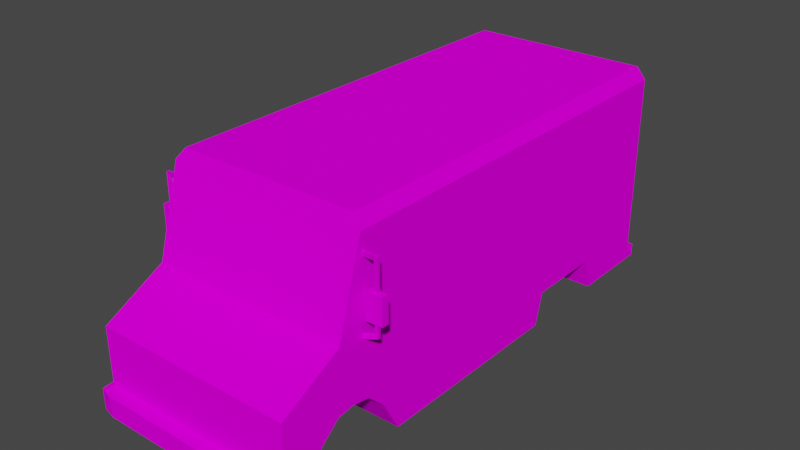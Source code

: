 # Source: Car8.blend  (saved by Blender 4.5.91; exported with 4.5.12 LTS)
import bpy
from mathutils import Matrix  # noqa: F401  (used for matrix-valued properties, if any)

bpy.ops.wm.read_factory_settings(use_empty=True)
scene = bpy.context.scene
scene.name = 'Scene'

# ---- images (referenced by path relative to the original .blend; pixels are not part of the script)
import os
ASSET_DIR = os.environ.get("B2B_ASSET_DIR", "")  # directory of the original .blend (textures are referenced by path, not embedded)
HERE = os.path.dirname(os.path.abspath(__file__))  # packed textures are extracted next to this script under _unpacked/

def load_image(name, relpath, width, height, colorspace="sRGB"):
    """Load a texture the original file referenced (path relative to the .blend, or extracted next to this script)."""
    p = next((c for c in (os.path.join(HERE, relpath), os.path.join(ASSET_DIR, relpath)) if relpath and os.path.exists(c)), "")
    if p:
        img = bpy.data.images.load(p, check_existing=True)
        img.name = name
    else:  # same state as the original file: an image datablock whose file is absent (Cycles renders it pink)
        img = bpy.data.images.new(name, width, height)
        img.source = "FILE"
        img.filepath = "//" + (relpath or name)
    img.colorspace_settings.name = colorspace
    return img
img_car8_png = load_image('Car8.png', 'Car8.png', 1024, 1024, 'sRGB')

# ---- materials (node trees are filled in below, after node groups)
mat_car8_mat = bpy.data.materials.new('car8_mat')
mat_car8_mat.use_transparent_shadow = False
mat_car8_mat.diffuse_color = (0.588, 0.588, 0.588, 1.0)
mat_car8_mat.roughness = 0.8946
mat_car8_mat.specular_intensity = 0.0

# ---- material node trees
mat_car8_mat.use_nodes = True; mat_car8_mat.node_tree.nodes.clear()
_N = mat_car8_mat.node_tree.nodes; _L = mat_car8_mat.node_tree.links
n0 = _N.new('ShaderNodeBsdfPrincipled'); n0.name = 'Principled BSDF'; n0.location = (10, 300)
n0.distribution = 'GGX'
n0.subsurface_method = 'BURLEY'
n0.inputs[2].default_value = 0.8946
n0.inputs[13].default_value = 0.0
n0.inputs[27].default_value = (0.0, 0.0, 0.0, 1.0)
n0.inputs[28].default_value = 1.0
n1 = _N.new('ShaderNodeOutputMaterial'); n1.name = 'Material Output'; n1.location = (300, 300)
n2 = _N.new('ShaderNodeTexImage'); n2.name = 'Image Texture'; n2.location = (-300, 600)
n2.image = img_car8_png
n2.interpolation = 'Closest'
_L.new(n0.outputs[0], n1.inputs[0])
_L.new(n2.outputs[0], n0.inputs[0])
n1.is_active_output = True

# ---- world
world_world = bpy.data.worlds.new('World'); scene.world = world_world
world_world.use_nodes = True; world_world.node_tree.nodes.clear()
_N = world_world.node_tree.nodes; _L = world_world.node_tree.links
n0 = _N.new('ShaderNodeOutputWorld'); n0.name = 'World Output'; n0.location = (300, 300)
n1 = _N.new('ShaderNodeBackground'); n1.name = 'Background'; n1.location = (10, 300)
n1.inputs[0].default_value = (0.05088, 0.05088, 0.05088, 1.0)
_L.new(n1.outputs[0], n0.inputs[0])
n0.is_active_output = True
world_world.color = (0.05088, 0.05088, 0.05088)
world_world.use_sun_shadow = False
world_world.sun_shadow_jitter_overblur = 0.0

# ---- meshes
me_car8 = bpy.data.meshes.new('Car8')
me_car8.from_pydata([(-1.31, 3.048, -3.571), (-1.31, 1.927, 2.15), (-1.31, 3.048, 1.825), (-1.187, 3.196, 1.779), (0.0, 1.927, 2.15), (0.0, 3.196, 1.779), (-1.31, 0.4825, -3.571), (0.0, 3.196, -3.571), (0.0, 1.5, 2.961), (-1.31, 0.8969, -2.463), (-1.31, 1.5, 2.961), (-1.31, 1.123, 2.196), (-1.187, 3.196, -3.571), (0.0, 0.4825, -3.571), (-0.6679, 1.123, 2.196), (-0.6679, 0.9202, 2.435), (-1.31, 0.9202, 2.435), (-1.31, 0.5743, 2.596), (-1.31, 0.5743, 2.961), (-1.31, 0.8969, -1.458), (-0.6678, 0.8969, -2.463), (-0.6679, 0.4825, 1.286), (-0.6679, 0.9035, 1.52), (-1.31, 0.9035, 1.52), (-0.6678, 0.8969, -1.458), (-1.31, 0.4825, -2.579), (-0.6678, 0.4825, -2.579), (0.0, 0.5742, 2.961), (-1.31, 0.4825, -1.346), (-1.31, 0.4825, 1.286), (-1.31, 1.113, 1.745), (-1.31, 1.154, 1.984), (-0.6678, 1.113, 1.745), (-0.6678, 1.154, 1.984), (-0.6678, 0.4825, -1.346), (-0.6679, 0.5743, 2.596), (-1.583, 2.436, 1.746), (-1.583, 2.104, 1.746), (-1.583, 2.104, 1.841), (-1.583, 2.436, 1.841), (-1.373, 2.436, 1.746), (-1.373, 2.436, 1.841), (-1.373, 2.104, 1.841), (-1.373, 2.104, 1.746), (-1.445, 2.773, 1.796), (-1.508, 2.837, 1.778), (-1.306, 2.836, 1.778), (-1.306, 2.774, 1.796), (-1.508, 2.837, 1.814), (-1.306, 2.836, 1.814), (-1.445, 2.436, 1.796), (-1.508, 2.436, 1.778), (-1.508, 2.436, 1.814), (-1.445, 1.971, 1.796), (-1.306, 1.92, 1.796), (-1.306, 1.857, 1.778), (-1.508, 1.933, 1.778), (-1.306, 1.857, 1.814), (-1.508, 1.933, 1.814), (-1.508, 2.106, 1.778), (-1.445, 2.106, 1.796), (-1.508, 2.106, 1.814), (1.31, 3.048, -3.571), (1.31, 3.048, 1.825), (1.31, 1.927, 2.15), (1.187, 3.196, 1.779), (1.31, 0.4825, -3.571), (1.31, 0.8969, -2.463), (1.31, 1.5, 2.961), (1.31, 1.123, 2.196), (1.187, 3.196, -3.571), (0.6679, 1.123, 2.196), (1.31, 0.9202, 2.435), (0.6679, 0.9202, 2.435), (1.31, 0.5743, 2.961), (1.31, 0.5743, 2.596), (1.31, 0.8969, -1.458), (0.6679, 0.8969, -2.463), (0.6679, 0.4825, 1.286), (1.31, 0.9035, 1.52), (0.6679, 0.9035, 1.52), (0.6679, 0.8969, -1.458), (0.6679, 0.4825, -2.579), (1.31, 0.4825, -2.579), (1.31, 0.4825, -1.346), (1.31, 0.4825, 1.286), (1.31, 1.113, 1.745), (1.31, 1.154, 1.984), (0.6679, 1.113, 1.745), (0.6679, 1.154, 1.984), (0.6679, 0.4825, -1.346), (0.6679, 0.5743, 2.596), (1.583, 2.436, 1.746), (1.583, 2.436, 1.841), (1.583, 2.104, 1.841), (1.583, 2.104, 1.746), (1.373, 2.436, 1.746), (1.373, 2.104, 1.746), (1.373, 2.104, 1.841), (1.373, 2.436, 1.841), (1.445, 2.773, 1.796), (1.306, 2.774, 1.796), (1.306, 2.836, 1.778), (1.508, 2.837, 1.778), (1.306, 2.836, 1.814), (1.508, 2.837, 1.814), (1.508, 2.436, 1.778), (1.445, 2.436, 1.796), (1.508, 2.436, 1.814), (1.445, 1.971, 1.796), (1.508, 1.933, 1.778), (1.306, 1.857, 1.778), (1.306, 1.92, 1.796), (1.508, 1.933, 1.814), (1.306, 1.857, 1.814), (1.445, 2.106, 1.796), (1.508, 2.106, 1.778), (1.508, 2.106, 1.814), (-1.359, 0.4825, 3.074), (-1.359, 0.743, 3.074), (-1.38, 0.743, 2.888), (-1.38, 0.4825, 2.888), (-1.178, 0.4825, 2.959), (-1.178, 0.4825, 3.125), (-1.178, 0.743, 2.959), (-1.178, 0.743, 3.125), (0.0, 0.4825, 2.959), (0.0, 0.4825, 3.125), (0.0, 0.743, 3.125), (0.0, 0.743, 2.959), (-1.31, 0.6428, -3.571), (-1.31, 0.6428, -3.71), (-1.31, 0.4825, -3.71), (-1.019, 0.4825, -3.767), (-1.019, 0.4825, -3.571), (-1.019, 0.6428, -3.767), (-1.019, 0.6428, -3.571), (0.0, 0.4825, -3.767), (0.0, 0.6428, -3.767), (0.0, 0.6428, -3.571), (1.359, 0.4825, 3.074), (1.38, 0.4825, 2.888), (1.38, 0.743, 2.888), (1.359, 0.743, 3.074), (1.178, 0.4825, 3.125), (1.178, 0.4825, 2.959), (1.178, 0.743, 2.959), (1.178, 0.743, 3.125), (1.31, 0.4825, -3.71), (1.31, 0.6428, -3.71), (1.31, 0.6428, -3.571), (1.019, 0.4825, -3.571), (1.019, 0.4825, -3.767), (1.019, 0.6428, -3.767), (1.019, 0.6428, -3.571)], [], [(0, 1, 2), (0, 2, 3), (2, 1, 4), (4, 5, 2), (5, 3, 2), (6, 0, 7), (8, 4, 1), (9, 1, 0), (10, 1, 11), (3, 12, 0), (12, 3, 5), (7, 13, 6), (14, 15, 16), (1, 10, 8), (16, 17, 18), (19, 9, 20), (21, 22, 23), (20, 24, 19), (9, 25, 26), (25, 9, 0), (5, 7, 12), (0, 12, 7), (6, 25, 0), (10, 18, 27), (27, 8, 10), (17, 16, 15), (28, 19, 24), (23, 29, 21), (30, 31, 1), (31, 30, 32), (32, 33, 31), (24, 34, 28), (26, 20, 9), (15, 35, 17), (16, 11, 14), (22, 32, 30), (30, 23, 22), (23, 30, 1), (33, 14, 11), (31, 11, 1), (11, 31, 33), (19, 23, 1), (9, 19, 1), (29, 19, 28), (19, 29, 23), (10, 11, 16), (16, 18, 10), (26, 34, 24, 20), (35, 15, 22, 21), (33, 32, 22, 15), (14, 33, 15), (36, 37, 38, 39), (40, 41, 42, 43), (36, 40, 43, 37), (38, 42, 41, 39), (39, 41, 40, 36), (38, 37, 43, 42), (44, 45, 46, 47), (45, 48, 49, 46), (48, 44, 47, 49), (45, 44, 50, 51), (48, 45, 51, 52), (44, 48, 52, 50), (53, 54, 55, 56), (56, 55, 57, 58), (58, 57, 54, 53), (56, 59, 60, 53), (58, 61, 59, 56), (53, 60, 61, 58), (62, 63, 64), (62, 65, 63), (63, 4, 64), (4, 63, 5), (5, 63, 65), (66, 7, 62), (8, 64, 4), (67, 62, 64), (68, 69, 64), (65, 62, 70), (70, 5, 65), (7, 66, 13), (71, 72, 73), (64, 8, 68), (72, 74, 75), (76, 77, 67), (78, 79, 80), (77, 76, 81), (67, 82, 83), (83, 62, 67), (5, 70, 7), (62, 7, 70), (66, 62, 83), (68, 27, 74), (27, 68, 8), (75, 73, 72), (84, 81, 76), (79, 78, 85), (86, 64, 87), (87, 88, 86), (88, 87, 89), (81, 84, 90), (82, 67, 77), (73, 75, 91), (72, 71, 69), (80, 86, 88), (86, 80, 79), (79, 64, 86), (89, 69, 71), (87, 64, 69), (69, 89, 87), (76, 64, 79), (67, 64, 76), (85, 84, 76), (76, 79, 85), (68, 72, 69), (72, 68, 74), (82, 77, 81, 90), (91, 78, 80, 73), (80, 88, 89, 73), (71, 73, 89), (92, 93, 94, 95), (96, 97, 98, 99), (92, 95, 97, 96), (94, 93, 99, 98), (93, 92, 96, 99), (94, 98, 97, 95), (100, 101, 102, 103), (103, 102, 104, 105), (105, 104, 101, 100), (103, 106, 107, 100), (105, 108, 106, 103), (100, 107, 108, 105), (109, 110, 111, 112), (110, 113, 114, 111), (113, 109, 112, 114), (110, 109, 115, 116), (113, 110, 116, 117), (109, 113, 117, 115), (21, 29, 28, 78), (85, 78, 28, 34), (85, 34, 90, 84), (91, 35, 21, 78), (26, 82, 90, 34), (91, 75, 74, 35), (17, 35, 74, 27), (27, 18, 17), (26, 25, 6, 82), (66, 82, 6, 13), (66, 83, 82), (118, 119, 120, 121), (118, 121, 122, 123), (121, 120, 124, 122), (120, 119, 125, 124), (119, 118, 123, 125), (122, 126, 127, 123), (125, 128, 129, 124), (123, 127, 128, 125), (6, 130, 131, 132), (6, 132, 133, 134), (132, 131, 135, 133), (131, 130, 136, 135), (133, 137, 13, 134), (135, 138, 137, 133), (136, 139, 138, 135), (126, 122, 124, 129), (140, 141, 142, 143), (140, 144, 145, 141), (141, 145, 146, 142), (142, 146, 147, 143), (143, 147, 144, 140), (145, 144, 127, 126), (147, 146, 129, 128), (144, 147, 128, 127), (66, 148, 149, 150), (66, 151, 152, 148), (148, 152, 153, 149), (149, 153, 154, 150), (152, 151, 13, 137), (153, 152, 137, 138), (154, 153, 138, 139), (126, 129, 146, 145)])
me_car8.polygons.foreach_set('use_smooth', [True] * 181)
_k = set([(0, 2), (0, 6), (0, 12), (1, 2), (1, 4), (1, 10), (2, 3), (2, 5), (3, 5), (3, 12), (4, 64), (5, 63), (5, 65), (6, 13), (6, 25), (6, 132), (7, 12), (7, 70), (8, 10), (8, 68), (9, 19), (9, 20), (9, 25), (10, 18), (11, 14), (11, 16), (11, 31), (13, 66), (14, 15), (14, 33), (15, 16), (15, 35), (16, 17), (17, 18), (17, 35), (18, 27), (19, 24), (19, 28), (20, 24), (20, 26), (21, 22), (21, 29), (21, 35), (21, 78), (22, 23), (22, 32), (23, 29), (23, 30), (24, 34), (25, 26), (26, 34), (27, 74), (28, 29), (28, 34), (30, 31), (30, 32), (31, 33), (32, 33), (35, 91), (36, 37), (36, 39), (36, 40), (37, 38), (37, 43), (38, 39), (38, 42), (39, 41), (40, 41), (40, 43), (41, 42), (42, 43), (44, 45), (44, 47), (44, 48), (44, 50), (45, 46), (45, 48), (45, 51), (48, 49), (48, 52), (53, 54), (53, 56), (53, 58), (53, 60), (55, 56), (56, 58), (56, 59), (57, 58), (58, 61), (62, 63), (62, 66), (62, 70), (63, 64), (63, 65), (64, 68), (65, 70), (66, 83), (66, 148), (67, 76), (67, 77), (67, 83), (68, 74), (69, 71), (69, 72), (69, 87), (71, 73), (71, 89), (72, 73), (72, 75), (73, 91), (74, 75), (75, 91), (76, 81), (76, 84), (77, 81), (77, 82), (78, 80), (78, 85), (78, 91), (79, 80), (79, 85), (79, 86), (80, 88), (81, 90), (82, 83), (82, 90), (84, 85), (84, 90), (86, 87), (86, 88), (87, 89), (88, 89), (92, 93), (92, 95), (92, 96), (93, 94), (93, 99), (94, 95), (94, 98), (95, 97), (96, 97), (96, 99), (97, 98), (98, 99), (100, 101), (100, 103), (100, 105), (100, 107), (102, 103), (103, 105), (103, 106), (104, 105), (105, 108), (109, 110), (109, 112), (109, 113), (109, 115), (110, 111), (110, 113), (110, 116), (113, 114), (113, 117), (118, 119), (118, 121), (118, 123), (119, 120), (119, 125), (120, 121), (120, 124), (121, 122), (122, 124), (122, 126), (123, 125), (123, 127), (124, 129), (125, 128), (126, 145), (127, 144), (128, 147), (129, 146), (130, 131), (131, 132), (131, 135), (132, 133), (133, 135), (133, 137), (135, 138), (137, 152), (138, 153), (140, 141), (140, 143), (140, 144), (141, 142), (141, 145), (142, 143), (142, 146), (143, 147), (144, 147), (145, 146), (148, 149), (148, 152), (149, 150), (149, 153), (152, 153)])
me_car8.attributes.new('sharp_edge', 'BOOLEAN', 'EDGE').data.foreach_set('value', [ (min(e.vertices), max(e.vertices)) in _k for e in me_car8.edges])
_uv = me_car8.uv_layers.new(name='UVMap')
_uv.uv.foreach_set('vector', [0.04587, 0.3899, 0.8597, 0.2304, 0.8135, 0.3899, 0.04587, 0.3899, 0.8135, 0.3899, 0.8069, 0.4109, 0.575, 0.9525, 0.575, 0.793, 0.7613, 0.793, 0.7613, 0.793, 0.7613, 0.9735, 0.575, 0.9525, 0.7613, 0.9735, 0.5925, 0.9735, 0.575, 0.9525, 0.975, 0.5876, 0.975, 0.9526, 0.7887, 0.9736, 0.5363, 0.8597, 0.5363, 0.975, 0.35, 0.975, 0.2035, 0.08395, 0.8597, 0.2304, 0.04587, 0.3899, 0.975, 0.1698, 0.8597, 0.2304, 0.8662, 0.116, 0.8069, 0.4109, 0.04587, 0.4109, 0.04587, 0.3899, 0.04587, 0.4156, 0.8069, 0.4109, 0.8069, 0.5845, 0.7887, 0.9736, 0.7887, 0.5876, 0.975, 0.5876, 0.8582, 0.02337, 0.8766, 0.02337, 0.8766, 0.07294, 0.35, 0.975, 0.35, 0.8597, 0.5363, 0.8597, 0.9002, 0.08726, 0.9231, 0.03805, 0.975, 0.03805, 0.8782, 0.07191, 0.8006, 0.07191, 0.8006, 0.02234, 0.8163, 0.01843, 0.8488, 0.01843, 0.8488, 0.06801, 0.8006, 0.02234, 0.8782, 0.02234, 0.8782, 0.07191, 0.8529, 0.07222, 0.8209, 0.07222, 0.8209, 0.02265, 0.1871, 0.025, 0.2035, 0.08395, 0.04587, 0.3899, 0.8069, 0.5845, 0.04587, 0.5845, 0.04587, 0.4156, 0.975, 0.9526, 0.9575, 0.9736, 0.7887, 0.9736, 0.04587, 0.025, 0.1871, 0.025, 0.04587, 0.3899, 0.575, 0.75, 0.575, 0.6183, 0.7613, 0.6183, 0.7613, 0.6183, 0.7613, 0.75, 0.575, 0.75, 0.8553, 0.07445, 0.8285, 0.07445, 0.8285, 0.02488, 0.8457, 0.07034, 0.8137, 0.07034, 0.8137, 0.02077, 0.8488, 0.06801, 0.8163, 0.06801, 0.8163, 0.01843, 0.8021, 0.1147, 0.8361, 0.1205, 0.8597, 0.2304, 0.8418, 0.07294, 0.8233, 0.07294, 0.8233, 0.02337, 0.8233, 0.02337, 0.8418, 0.02337, 0.8418, 0.07294, 0.8137, 0.02077, 0.8457, 0.02077, 0.8457, 0.07034, 0.8209, 0.02265, 0.8529, 0.02265, 0.8529, 0.07222, 0.8285, 0.02488, 0.8553, 0.02488, 0.8553, 0.07445, 0.8766, 0.07294, 0.8582, 0.07294, 0.8582, 0.02337, 0.8059, 0.02337, 0.8233, 0.02337, 0.8233, 0.07294, 0.8233, 0.07294, 0.8059, 0.07294, 0.8059, 0.02337, 0.77, 0.08489, 0.8021, 0.1147, 0.8597, 0.2304, 0.8418, 0.02337, 0.8582, 0.02337, 0.8582, 0.07294, 0.8361, 0.1205, 0.8662, 0.116, 0.8597, 0.2304, 0.8582, 0.07294, 0.8418, 0.07294, 0.8418, 0.02337, 0.3465, 0.08395, 0.77, 0.08489, 0.8597, 0.2304, 0.2035, 0.08395, 0.3465, 0.08395, 0.8597, 0.2304, 0.7369, 0.025, 0.3465, 0.08395, 0.3624, 0.025, 0.3465, 0.08395, 0.7369, 0.025, 0.77, 0.08489, 0.975, 0.1698, 0.8662, 0.116, 0.9002, 0.08726, 0.9002, 0.08726, 0.975, 0.03805, 0.975, 0.1698, 0.7905, 0.02549, 0.8857, 0.02549, 0.877, 0.05749, 0.7994, 0.05749, 0.8887, 0.03001, 0.8763, 0.05673, 0.8056, 0.05544, 0.7876, 0.02293, 0.8415, 0.07477, 0.823, 0.07161, 0.8056, 0.05544, 0.8763, 0.05673, 0.8579, 0.07235, 0.8415, 0.07477, 0.8763, 0.05673, 0.3841, 0.7251, 0.3479, 0.7251, 0.3479, 0.7613, 0.3841, 0.7613, 0.3479, 0.7251, 0.3479, 0.7613, 0.3841, 0.7613, 0.3841, 0.7251, 0.3479, 0.7613, 0.3479, 0.8363, 0.4479, 0.8363, 0.4479, 0.7613, 0.3479, 0.7251, 0.3479, 0.7613, 0.3841, 0.7613, 0.3841, 0.7251, 0.3479, 0.7251, 0.3479, 0.7613, 0.3841, 0.7613, 0.3841, 0.7251, 0.3479, 0.7251, 0.3841, 0.7251, 0.3841, 0.7613, 0.3479, 0.7613, 0.371, 0.7286, 0.3805, 0.7286, 0.3805, 0.7573, 0.371, 0.7573, 0.3519, 0.7286, 0.3614, 0.7286, 0.3614, 0.7573, 0.3519, 0.7573, 0.3614, 0.7286, 0.371, 0.7286, 0.371, 0.7573, 0.3614, 0.7573, 0.3805, 0.7286, 0.371, 0.7286, 0.371, 0.7286, 0.3805, 0.7286, 0.3614, 0.7286, 0.3519, 0.7286, 0.3519, 0.7286, 0.3614, 0.7286, 0.371, 0.7286, 0.3614, 0.7286, 0.3614, 0.7286, 0.371, 0.7286, 0.371, 0.7286, 0.371, 0.7573, 0.3805, 0.7573, 0.3805, 0.7286, 0.3519, 0.7286, 0.3519, 0.7573, 0.3614, 0.7573, 0.3614, 0.7286, 0.3614, 0.7286, 0.3614, 0.7573, 0.371, 0.7573, 0.371, 0.7286, 0.3805, 0.7286, 0.3805, 0.7286, 0.371, 0.7286, 0.371, 0.7286, 0.3614, 0.7286, 0.3614, 0.7286, 0.3519, 0.7286, 0.3519, 0.7286, 0.371, 0.7286, 0.371, 0.7286, 0.3614, 0.7286, 0.3614, 0.7286, 0.04587, 0.3899, 0.8135, 0.3899, 0.8597, 0.2304, 0.04587, 0.3899, 0.8069, 0.4109, 0.8135, 0.3899, 0.575, 0.9525, 0.7613, 0.793, 0.575, 0.793, 0.7613, 0.793, 0.575, 0.9525, 0.7613, 0.9735, 0.7613, 0.9735, 0.575, 0.9525, 0.5925, 0.9735, 0.975, 0.5876, 0.7887, 0.9736, 0.975, 0.9526, 0.5363, 0.8597, 0.35, 0.975, 0.5363, 0.975, 0.2035, 0.08395, 0.04587, 0.3899, 0.8597, 0.2304, 0.975, 0.1698, 0.8662, 0.116, 0.8597, 0.2304, 0.8069, 0.4109, 0.04587, 0.3899, 0.04587, 0.4109, 0.04587, 0.4156, 0.8069, 0.5845, 0.8069, 0.4109, 0.7887, 0.9736, 0.975, 0.5876, 0.7887, 0.5876, 0.8582, 0.02337, 0.8766, 0.07294, 0.8766, 0.02337, 0.35, 0.975, 0.5363, 0.8597, 0.35, 0.8597, 0.9002, 0.08726, 0.975, 0.03805, 0.9231, 0.03805, 0.8782, 0.07191, 0.8006, 0.02234, 0.8006, 0.07191, 0.8163, 0.01843, 0.8488, 0.06801, 0.8488, 0.01843, 0.8006, 0.02234, 0.8782, 0.07191, 0.8782, 0.02234, 0.8529, 0.07222, 0.8209, 0.02265, 0.8209, 0.07222, 0.1871, 0.025, 0.04587, 0.3899, 0.2035, 0.08395, 0.8069, 0.5845, 0.04587, 0.4156, 0.04587, 0.5845, 0.975, 0.9526, 0.7887, 0.9736, 0.9575, 0.9736, 0.04587, 0.025, 0.04587, 0.3899, 0.1871, 0.025, 0.575, 0.75, 0.7613, 0.6183, 0.575, 0.6183, 0.7613, 0.6183, 0.575, 0.75, 0.7613, 0.75, 0.8553, 0.07445, 0.8285, 0.02488, 0.8285, 0.07445, 0.8457, 0.07034, 0.8137, 0.02077, 0.8137, 0.07034, 0.8488, 0.06801, 0.8163, 0.01843, 0.8163, 0.06801, 0.8021, 0.1147, 0.8597, 0.2304, 0.8361, 0.1205, 0.8418, 0.07294, 0.8233, 0.02337, 0.8233, 0.07294, 0.8233, 0.02337, 0.8418, 0.07294, 0.8418, 0.02337, 0.8137, 0.02077, 0.8457, 0.07034, 0.8457, 0.02077, 0.8209, 0.02265, 0.8529, 0.07222, 0.8529, 0.02265, 0.8285, 0.02488, 0.8553, 0.07445, 0.8553, 0.02488, 0.8766, 0.07294, 0.8582, 0.02337, 0.8582, 0.07294, 0.8059, 0.02337, 0.8233, 0.07294, 0.8233, 0.02337, 0.8233, 0.07294, 0.8059, 0.02337, 0.8059, 0.07294, 0.77, 0.08489, 0.8597, 0.2304, 0.8021, 0.1147, 0.8418, 0.02337, 0.8582, 0.07294, 0.8582, 0.02337, 0.8361, 0.1205, 0.8597, 0.2304, 0.8662, 0.116, 0.8582, 0.07294, 0.8418, 0.02337, 0.8418, 0.07294, 0.3465, 0.08395, 0.8597, 0.2304, 0.77, 0.08489, 0.2035, 0.08395, 0.8597, 0.2304, 0.3465, 0.08395, 0.7369, 0.025, 0.3624, 0.025, 0.3465, 0.08395, 0.3465, 0.08395, 0.77, 0.08489, 0.7369, 0.025, 0.975, 0.1698, 0.9002, 0.08726, 0.8662, 0.116, 0.9002, 0.08726, 0.975, 0.1698, 0.975, 0.03805, 0.7905, 0.02549, 0.7994, 0.05749, 0.877, 0.05749, 0.8857, 0.02549, 0.8887, 0.03001, 0.7876, 0.02293, 0.8056, 0.05544, 0.8763, 0.05673, 0.8056, 0.05544, 0.823, 0.07161, 0.8415, 0.07477, 0.8763, 0.05673, 0.8579, 0.07235, 0.8763, 0.05673, 0.8415, 0.07477, 0.3841, 0.7251, 0.3841, 0.7613, 0.3479, 0.7613, 0.3479, 0.7251, 0.3479, 0.7251, 0.3841, 0.7251, 0.3841, 0.7613, 0.3479, 0.7613, 0.3479, 0.7613, 0.4479, 0.7613, 0.4479, 0.8363, 0.3479, 0.8363, 0.3479, 0.7251, 0.3841, 0.7251, 0.3841, 0.7613, 0.3479, 0.7613, 0.3479, 0.7251, 0.3841, 0.7251, 0.3841, 0.7613, 0.3479, 0.7613, 0.3479, 0.7251, 0.3479, 0.7613, 0.3841, 0.7613, 0.3841, 0.7251, 0.371, 0.7286, 0.371, 0.7573, 0.3805, 0.7573, 0.3805, 0.7286, 0.3519, 0.7286, 0.3519, 0.7573, 0.3614, 0.7573, 0.3614, 0.7286, 0.3614, 0.7286, 0.3614, 0.7573, 0.371, 0.7573, 0.371, 0.7286, 0.3805, 0.7286, 0.3805, 0.7286, 0.371, 0.7286, 0.371, 0.7286, 0.3614, 0.7286, 0.3614, 0.7286, 0.3519, 0.7286, 0.3519, 0.7286, 0.371, 0.7286, 0.371, 0.7286, 0.3614, 0.7286, 0.3614, 0.7286, 0.371, 0.7286, 0.3805, 0.7286, 0.3805, 0.7573, 0.371, 0.7573, 0.3519, 0.7286, 0.3614, 0.7286, 0.3614, 0.7573, 0.3519, 0.7573, 0.3614, 0.7286, 0.371, 0.7286, 0.371, 0.7573, 0.3614, 0.7573, 0.3805, 0.7286, 0.371, 0.7286, 0.371, 0.7286, 0.3805, 0.7286, 0.3614, 0.7286, 0.3519, 0.7286, 0.3519, 0.7286, 0.3614, 0.7286, 0.371, 0.7286, 0.3614, 0.7286, 0.3614, 0.7286, 0.371, 0.7286, 0.4045, 0.718, 0.3907, 0.718, 0.3907, 0.6614, 0.4332, 0.718, 0.447, 0.718, 0.4332, 0.718, 0.3907, 0.6614, 0.4045, 0.6614, 0.447, 0.718, 0.4045, 0.6614, 0.4332, 0.6614, 0.447, 0.6614, 0.4332, 0.7461, 0.4045, 0.7461, 0.4045, 0.718, 0.4332, 0.718, 0.4045, 0.6349, 0.4332, 0.6349, 0.4332, 0.6614, 0.4045, 0.6614, 0.4332, 0.7461, 0.447, 0.7461, 0.447, 0.7539, 0.4045, 0.7461, 0.3907, 0.7461, 0.4045, 0.7461, 0.447, 0.7539, 0.4188, 0.7539, 0.4188, 0.7539, 0.3907, 0.7539, 0.3907, 0.7461, 0.4045, 0.6349, 0.3907, 0.6349, 0.3907, 0.6136, 0.4332, 0.6349, 0.447, 0.6136, 0.4332, 0.6349, 0.3907, 0.6136, 0.4188, 0.6136, 0.447, 0.6136, 0.447, 0.6349, 0.4332, 0.6349, 0.95, 0.5229, 0.9119, 0.5229, 0.9119, 0.55, 0.95, 0.55, 0.95, 0.5229, 0.977, 0.527, 0.9742, 0.4974, 0.95, 0.4965, 0.8716, 0.068, 0.8716, 0.02995, 0.842, 0.02995, 0.842, 0.068, 0.885, 0.5271, 0.9119, 0.5229, 0.9119, 0.4965, 0.8877, 0.4974, 0.9119, 0.5229, 0.95, 0.5229, 0.95, 0.4965, 0.9119, 0.4965, 0.9742, 0.4974, 0.9742, 0.3253, 0.95, 0.3244, 0.95, 0.4965, 0.9119, 0.4965, 0.9119, 0.3244, 0.8877, 0.3254, 0.8877, 0.4974, 0.95, 0.4965, 0.95, 0.3244, 0.9119, 0.3244, 0.9119, 0.4965, 0.48, 0.83, 0.5034, 0.83, 0.5034, 0.8098, 0.48, 0.8098, 0.5321, 0.8098, 0.5119, 0.8098, 0.5034, 0.7673, 0.5321, 0.7673, 0.48, 0.8098, 0.5034, 0.8098, 0.5034, 0.7673, 0.48, 0.7673, 0.5119, 0.8109, 0.5321, 0.8109, 0.5321, 0.7684, 0.5034, 0.7684, 0.5034, 0.7673, 0.5034, 0.6184, 0.5321, 0.6184, 0.5321, 0.7673, 0.5034, 0.7673, 0.5034, 0.6184, 0.48, 0.6184, 0.48, 0.7673, 0.5321, 0.7684, 0.5321, 0.6184, 0.5034, 0.6184, 0.5034, 0.7684, 0.8059, 0.068, 0.842, 0.068, 0.842, 0.02995, 0.8059, 0.02995, 0.95, 0.5229, 0.95, 0.55, 0.9119, 0.55, 0.9119, 0.5229, 0.95, 0.5229, 0.95, 0.4965, 0.9742, 0.4974, 0.977, 0.527, 0.8716, 0.068, 0.842, 0.068, 0.842, 0.02995, 0.8716, 0.02995, 0.885, 0.5271, 0.8877, 0.4974, 0.9119, 0.4965, 0.9119, 0.5229, 0.9119, 0.5229, 0.9119, 0.4965, 0.95, 0.4965, 0.95, 0.5229, 0.9742, 0.4974, 0.95, 0.4965, 0.95, 0.3244, 0.9742, 0.3253, 0.9119, 0.4965, 0.8877, 0.4974, 0.8877, 0.3254, 0.9119, 0.3244, 0.95, 0.4965, 0.9119, 0.4965, 0.9119, 0.3244, 0.95, 0.3244, 0.48, 0.83, 0.48, 0.8098, 0.5034, 0.8098, 0.5034, 0.83, 0.5321, 0.8098, 0.5321, 0.7673, 0.5034, 0.7673, 0.5119, 0.8098, 0.48, 0.8098, 0.48, 0.7673, 0.5034, 0.7673, 0.5034, 0.8098, 0.5119, 0.8109, 0.5034, 0.7684, 0.5321, 0.7684, 0.5321, 0.8109, 0.5034, 0.7673, 0.5321, 0.7673, 0.5321, 0.6184, 0.5034, 0.6184, 0.5034, 0.7673, 0.48, 0.7673, 0.48, 0.6184, 0.5034, 0.6184, 0.5321, 0.7684, 0.5034, 0.7684, 0.5034, 0.6184, 0.5321, 0.6184, 0.8059, 0.068, 0.8059, 0.02995, 0.842, 0.02995, 0.842, 0.068])
me_car8.materials.append(mat_car8_mat)
me_car8.use_remesh_fix_poles = True
me_car8.use_remesh_preserve_attributes = False
me_car8.use_mirror_vertex_groups = False
me_car8.update()
me_car8.normals_split_custom_set([tuple(v) for v in zip(*[iter([-1.0, 2.018e-07, -3.455e-07, -1.0, 3.745e-07, -1.947e-07, -1.0, -2.955e-08, -1.988e-07, -0.7692, 0.639, -1.729e-08, -0.7692, 0.639, 1.726e-06, -0.7692, 0.639, 1.69e-06, 0.001068, 0.2798, 0.9601, 1.507e-06, 0.2786, 0.9604, 5.138e-12, 0.2799, 0.96, 5.138e-12, 0.2799, 0.96, 0.0, 0.2809, 0.9597, 0.001068, 0.2798, 0.9601, 1.168e-05, 0.2981, 0.9545, 1.168e-05, 0.2981, 0.9545, 1.168e-05, 0.2981, 0.9545, -2.919e-06, 1.317e-06, -1.0, 1.277e-07, 0.0, -1.0, -3.062e-07, 5.045e-07, -1.0, -1.423e-07, 0.885, 0.4656, 0.0, 0.885, 0.4656, 3.878e-06, 0.885, 0.4656, -1.0, -5.125e-07, -2.135e-06, -1.0, 3.745e-07, -1.947e-07, -1.0, 2.018e-07, -3.455e-07, -1.0, 1.098e-06, 6.819e-07, -1.0, 3.745e-07, -1.947e-07, -1.0, 9.474e-07, -1.163e-06, -0.7692, 0.639, 1.69e-06, -0.7692, 0.639, -5.802e-08, -0.7692, 0.639, -1.729e-08, -9.15e-07, 1.0, 3.13e-08, -1.607e-06, 1.0, 2.252e-07, -3.458e-07, 1.0, 9.696e-08, -3.062e-07, 5.045e-07, -1.0, -2.683e-07, 1.845e-06, -1.0, -2.919e-06, 1.317e-06, -1.0, 0.0, -0.763, -0.6464, 0.0, -0.763, -0.6464, 0.0, -0.763, -0.6464, 3.878e-06, 0.885, 0.4656, 3.647e-06, 0.885, 0.4656, -1.423e-07, 0.885, 0.4656, -1.0, 9.221e-07, 6.222e-07, -1.0, 0.0, 0.0, -1.0, 7.705e-07, 4.265e-07, 5.712e-07, -1.0, -1.057e-05, 1.578e-06, -1.0, -9.977e-06, 1.007e-06, -1.0, -1.031e-05, 0.0, -0.4845, 0.8748, 0.0, -0.4845, 0.8748, 0.0, -0.4845, 0.8748, 1.007e-06, -1.0, -1.031e-05, 0.0, -1.0, -1.09e-05, 5.712e-07, -1.0, -1.057e-05, 2.125e-08, -0.2694, 0.963, 0.0, -0.2694, 0.963, 3.527e-08, -0.2694, 0.963, -1.0, -4.686e-07, -1.352e-06, -1.0, -5.125e-07, -2.135e-06, -1.0, 2.018e-07, -3.455e-07, -3.458e-07, 1.0, 9.696e-08, -1.086e-13, 1.0, 0.0, -9.15e-07, 1.0, 3.13e-08, 1.277e-07, 0.0, -1.0, 9.635e-08, 0.0, -1.0, -3.062e-07, 5.045e-07, -1.0, -1.0, 0.0, 0.0, -1.0, -4.686e-07, -1.352e-06, -1.0, 2.018e-07, -3.455e-07, 9.025e-07, -5.7e-13, 1.0, 1.021e-06, -9.372e-13, 1.0, -1.884e-08, -5.508e-13, 1.0, -1.884e-08, -5.508e-13, 1.0, -3.098e-08, 0.0, 1.0, 9.025e-07, -5.7e-13, 1.0, 0.0, -0.4224, -0.9064, 0.0, -0.4224, -0.9064, 0.0, -0.4224, -0.9064, -1.276e-07, -0.26, -0.9656, 0.0, -0.26, -0.9656, -2.126e-07, -0.26, -0.9656, 0.0, -0.4845, 0.8748, 0.0, -0.4845, 0.8748, 0.0, -0.4845, 0.8748, -1.0, -8.641e-07, 0.0, -1.0, 4.595e-07, -1.9e-06, -1.0, 3.745e-07, -1.947e-07, 1.43e-06, -0.9856, 0.1688, 1.402e-06, -0.9856, 0.1688, 1.498e-06, -0.9856, 0.1688, 1.498e-06, -0.9856, 0.1688, 1.527e-06, -0.9856, 0.1688, 1.43e-06, -0.9856, 0.1688, -2.126e-07, -0.26, -0.9656, -3.403e-07, -0.26, -0.9656, -1.276e-07, -0.26, -0.9656, 3.527e-08, -0.2694, 0.963, 5.652e-08, -0.2694, 0.963, 2.125e-08, -0.2694, 0.963, 0.0, -0.4224, -0.9064, 0.0, -0.4224, -0.9064, 0.0, -0.4224, -0.9064, 0.0, -0.763, -0.6464, 0.0, -0.763, -0.6464, 0.0, -0.763, -0.6464, 8.285e-07, -0.7323, 0.6809, 1.158e-06, -0.7323, 0.6809, 3.293e-07, -0.7323, 0.6809, 3.293e-07, -0.7323, 0.6809, 0.0, -0.7323, 0.6809, 8.285e-07, -0.7323, 0.6809, -1.0, 5.537e-07, -1.55e-09, -1.0, -8.641e-07, 0.0, -1.0, 3.745e-07, -1.947e-07, 3.118e-07, -0.9892, -0.1465, 0.0, -0.9892, -0.1465, 1.21e-06, -0.9892, -0.1465, -1.0, 4.595e-07, -1.9e-06, -1.0, 9.474e-07, -1.163e-06, -1.0, 3.745e-07, -1.947e-07, 1.21e-06, -0.9892, -0.1465, 1.521e-06, -0.9892, -0.1465, 3.118e-07, -0.9892, -0.1465, -1.0, -3.506e-08, -9.444e-08, -1.0, 5.537e-07, -1.55e-09, -1.0, 3.745e-07, -1.947e-07, -1.0, -5.125e-07, -2.135e-06, -1.0, -3.506e-08, -9.444e-08, -1.0, 3.745e-07, -1.947e-07, -1.0, 1.781e-06, -3.082e-08, -1.0, -3.506e-08, -9.444e-08, -1.0, -4.098e-07, -3.622e-07, -1.0, -3.506e-08, -9.444e-08, -1.0, 1.781e-06, -3.082e-08, -1.0, 5.537e-07, -1.55e-09, -1.0, 1.098e-06, 6.819e-07, -1.0, 9.474e-07, -1.163e-06, -1.0, 9.221e-07, 6.222e-07, -1.0, 9.221e-07, 6.222e-07, -1.0, 7.705e-07, 4.265e-07, -1.0, 1.098e-06, 6.819e-07, -1.0, 0.0, 0.0, -1.0, 0.0, 0.0, -1.0, 0.0, 0.0, -1.0, 0.0, 0.0, -1.0, 3.509e-08, 0.0, -1.0, 4.401e-07, -5.21e-07, -1.0, 1.202e-06, -5.766e-08, -1.0, 3.509e-08, 0.0, -1.0, 3.419e-06, -8.768e-07, -1.0, 4.545e-06, -2.229e-07, -1.0, 1.202e-06, -5.766e-08, -1.0, 4.401e-07, -5.21e-07, -1.0, -5.057e-06, -5.798e-06, -1.0, 3.419e-06, -8.768e-07, -1.0, 4.401e-07, -5.21e-07, -1.0, -2.807e-06, -9.965e-06, -1.0, -2.807e-06, -9.965e-06, -1.0, -2.807e-06, -9.965e-06, -1.0, -2.807e-06, -9.965e-06, 1.0, 1.873e-06, 5.605e-06, 1.0, 1.873e-06, 5.605e-06, 1.0, 1.873e-06, 5.605e-06, 1.0, 1.873e-06, 5.605e-06, -5.758e-08, 3.227e-06, -1.0, -5.758e-08, 3.227e-06, -1.0, -5.758e-08, 3.227e-06, -1.0, -5.758e-08, 3.227e-06, -1.0, 8.529e-07, 3.227e-06, 1.0, 8.529e-07, 3.227e-06, 1.0, 8.529e-07, 3.227e-06, 1.0, 8.529e-07, 3.227e-06, 1.0, 0.0, 1.0, 0.0, 0.0, 1.0, 0.0, 0.0, 1.0, 0.0, 0.0, 1.0, 0.0, 4.538e-06, -1.0, -3.797e-07, 4.538e-06, -1.0, -3.797e-07, 4.538e-06, -1.0, -3.797e-07, 4.538e-06, -1.0, -3.797e-07, 0.0002537, -0.2759, -0.9612, 0.0002537, -0.2759, -0.9612, 0.0002537, -0.2759, -0.9612, 0.0002537, -0.2759, -0.9612, 0.0009082, 1.0, 0.0, 0.0009082, 1.0, 0.0, 0.0009082, 1.0, 0.0, 0.0009082, 1.0, 0.0, 0.0002457, -0.2759, 0.9612, 0.0002457, -0.2759, 0.9612, 0.0002457, -0.2759, 0.9612, 0.0002457, -0.2759, 0.9612, 0.2773, 3.72e-06, -0.9608, 0.2773, 3.72e-06, -0.9608, 0.2773, 3.72e-06, -0.9608, 0.2773, 3.72e-06, -0.9608, -1.0, -1.235e-05, 0.0, -1.0, -1.235e-05, 0.0, -1.0, -1.235e-05, 0.0, -1.0, -1.235e-05, 0.0, 0.2774, 3.72e-06, 0.9608, 0.2774, 3.72e-06, 0.9608, 0.2774, 3.72e-06, 0.9608, 0.2774, 3.72e-06, 0.9608, 0.1032, 0.2769, -0.9553, 0.1032, 0.2769, -0.9553, 0.1032, 0.2769, -0.9553, 0.1032, 0.2769, -0.9553, -0.3502, -0.9367, 7.66e-06, -0.3502, -0.9367, 7.66e-06, -0.3502, -0.9367, 7.66e-06, -0.3502, -0.9367, 7.66e-06, 0.1032, 0.2769, 0.9553, 0.1032, 0.2769, 0.9553, 0.1032, 0.2769, 0.9553, 0.1032, 0.2769, 0.9553, 0.2773, -9.069e-06, -0.9608, 0.2773, -9.069e-06, -0.9608, 0.2773, -9.069e-06, -0.9608, 0.2773, -9.069e-06, -0.9608, -1.0, 2.905e-05, 0.0, -1.0, 2.905e-05, 0.0, -1.0, 2.905e-05, 0.0, -1.0, 2.905e-05, 0.0, 0.2774, -1.203e-05, 0.9608, 0.2774, -1.203e-05, 0.9608, 0.2774, -1.203e-05, 0.9608, 0.2774, -1.203e-05, 0.9608, 1.0, 2.44e-07, -1.789e-07, 1.0, 1.28e-07, 0.0, 1.0, 7.154e-07, 1.294e-07, 0.7692, 0.639, 4.203e-08, 0.7692, 0.639, 1.804e-06, 0.7692, 0.639, 1.841e-06, -0.001068, 0.2798, 0.9601, 5.138e-12, 0.2799, 0.96, -1.507e-06, 0.2786, 0.9604, 5.138e-12, 0.2799, 0.96, -0.001068, 0.2798, 0.9601, 0.0, 0.2809, 0.9597, -1.2e-05, 0.2981, 0.9545, -1.2e-05, 0.2981, 0.9545, -1.2e-05, 0.2981, 0.9545, 2.353e-06, 1.317e-06, -1.0, -3.062e-07, 5.045e-07, -1.0, -7.791e-07, -2.086e-07, -1.0, -1.423e-07, 0.885, 0.4656, -4.326e-06, 0.885, 0.4656, 0.0, 0.885, 0.4656, 1.0, -3.312e-07, -1.821e-06, 1.0, 2.44e-07, -1.789e-07, 1.0, 7.154e-07, 1.294e-07, 1.0, 1.449e-06, 2.748e-07, 1.0, 1.143e-06, 5.163e-07, 1.0, 7.154e-07, 1.294e-07, 0.7692, 0.639, 1.804e-06, 0.7692, 0.639, 4.203e-08, 0.7692, 0.639, 0.0, 8.033e-07, 1.0, 0.0, -3.458e-07, 1.0, 9.696e-08, 8.033e-07, 1.0, 0.0, -3.062e-07, 5.045e-07, -1.0, 2.353e-06, 1.317e-06, -1.0, -2.683e-07, 1.845e-06, -1.0, 0.0, -0.763, -0.6464, 0.0, -0.763, -0.6464, 0.0, -0.763, -0.6464, -4.326e-06, 0.885, 0.4656, -1.423e-07, 0.885, 0.4656, -4.38e-06, 0.885, 0.4656, 1.0, 1.676e-06, 1.72e-07, 1.0, 2.262e-06, -2.886e-07, 1.0, 2.362e-06, 0.0, 9.479e-07, -1.0, -1.057e-05, 5.376e-07, -1.0, -1.031e-05, -1.128e-11, -1.0, -9.977e-06, 0.0, -0.4845, 0.8748, 0.0, -0.4845, 0.8748, 0.0, -0.4845, 0.8748, 5.376e-07, -1.0, -1.031e-05, 9.479e-07, -1.0, -1.057e-05, 1.485e-06, -1.0, -1.09e-05, 6.488e-07, -0.2694, 0.963, 1.077e-06, -0.2694, 0.963, 0.0, -0.2694, 0.963, 1.0, -3.514e-07, -1.202e-06, 1.0, 2.44e-07, -1.789e-07, 1.0, -3.312e-07, -1.821e-06, -3.458e-07, 1.0, 9.696e-08, 8.033e-07, 1.0, 0.0, -1.086e-13, 1.0, 0.0, -7.791e-07, -2.086e-07, -1.0, -3.062e-07, 5.045e-07, -1.0, -7.762e-07, -6.674e-07, -1.0, 1.0, 0.0, 0.0, 1.0, 2.44e-07, -1.789e-07, 1.0, -3.514e-07, -1.202e-06, -9.267e-07, -1.14e-12, 1.0, -1.884e-08, -5.508e-13, 1.0, -1.021e-06, -1.874e-12, 1.0, -1.884e-08, -5.508e-13, 1.0, -9.267e-07, -1.14e-12, 1.0, -3.098e-08, 0.0, 1.0, 0.0, -0.4224, -0.9064, 0.0, -0.4224, -0.9064, 0.0, -0.4224, -0.9064, 4.861e-07, -0.26, -0.9656, 4.278e-07, -0.26, -0.9656, 5.737e-07, -0.26, -0.9656, 0.0, -0.4845, 0.8748, 0.0, -0.4845, 0.8748, 0.0, -0.4845, 0.8748, 1.0, 2.066e-06, -1.574e-06, 1.0, 7.154e-07, 1.294e-07, 1.0, 1.163e-06, -4.676e-08, 0.0, -0.9856, 0.1688, 0.0, -0.9856, 0.1688, 0.0, -0.9856, 0.1688, 0.0, -0.9856, 0.1688, 0.0, -0.9856, 0.1688, 0.0, -0.9856, 0.1688, 4.278e-07, -0.26, -0.9656, 4.861e-07, -0.26, -0.9656, 3.403e-07, -0.26, -0.9656, 1.077e-06, -0.2694, 0.963, 6.488e-07, -0.2694, 0.963, 1.726e-06, -0.2694, 0.963, 0.0, -0.4224, -0.9064, 0.0, -0.4224, -0.9064, 0.0, -0.4224, -0.9064, 0.0, -0.763, -0.6464, 0.0, -0.763, -0.6464, 0.0, -0.763, -0.6464, 0.0, -0.7323, 0.6809, 0.0, -0.7323, 0.6809, 0.0, -0.7323, 0.6809, 0.0, -0.7323, 0.6809, 0.0, -0.7323, 0.6809, 0.0, -0.7323, 0.6809, 1.0, 7.197e-07, -1.594e-07, 1.0, 7.154e-07, 1.294e-07, 1.0, 2.066e-06, -1.574e-06, 0.0, -0.9892, -0.1465, 0.0, -0.9892, -0.1465, 0.0, -0.9892, -0.1465, 1.0, 1.163e-06, -4.676e-08, 1.0, 7.154e-07, 1.294e-07, 1.0, 1.143e-06, 5.163e-07, 0.0, -0.9892, -0.1465, 0.0, -0.9892, -0.1465, 0.0, -0.9892, -0.1465, 1.0, -2.594e-09, -1.227e-10, 1.0, 7.154e-07, 1.294e-07, 1.0, 7.197e-07, -1.594e-07, 1.0, -3.312e-07, -1.821e-06, 1.0, 7.154e-07, 1.294e-07, 1.0, -2.594e-09, -1.227e-10, 1.0, 2.051e-07, 0.0, 1.0, -2.185e-07, 0.0, 1.0, -2.594e-09, -1.227e-10, 1.0, -2.594e-09, -1.227e-10, 1.0, 7.197e-07, -1.594e-07, 1.0, 2.051e-07, 0.0, 1.0, 1.449e-06, 2.748e-07, 1.0, 1.676e-06, 1.72e-07, 1.0, 1.143e-06, 5.163e-07, 1.0, 1.676e-06, 1.72e-07, 1.0, 1.449e-06, 2.748e-07, 1.0, 2.262e-06, -2.886e-07, 1.0, 6.428e-08, 0.0, 1.0, 6.428e-08, 0.0, 1.0, 6.428e-08, 0.0, 1.0, 6.428e-08, 0.0, 1.0, 1.263e-06, -4.915e-07, 1.0, 1.263e-06, -4.915e-07, 1.0, 1.348e-06, -5.999e-07, 1.0, 6.604e-07, -9.795e-07, 1.0, 1.348e-06, -5.999e-07, 1.0, 1.591e-06, -9.106e-07, 1.0, 6.134e-07, -1.444e-06, 1.0, 6.604e-07, -9.795e-07, 1.0, -6.743e-06, -5.457e-06, 1.0, 6.604e-07, -9.795e-07, 1.0, 6.134e-07, -1.444e-06, 1.0, -2.81e-06, 0.0, 1.0, -2.81e-06, 0.0, 1.0, -2.81e-06, 0.0, 1.0, -2.81e-06, 0.0, -1.0, 1.34e-06, 4.982e-06, -1.0, 1.34e-06, 4.982e-06, -1.0, 1.34e-06, 4.982e-06, -1.0, 1.34e-06, 4.982e-06, 0.0, 3.227e-06, -1.0, 0.0, 3.227e-06, -1.0, 0.0, 3.227e-06, -1.0, 0.0, 3.227e-06, -1.0, 0.0, 3.227e-06, 1.0, 0.0, 3.227e-06, 1.0, 0.0, 3.227e-06, 1.0, 0.0, 3.227e-06, 1.0, 0.0, 1.0, 4.76e-08, 0.0, 1.0, 4.76e-08, 0.0, 1.0, 4.76e-08, 0.0, 1.0, 4.76e-08, 0.0, -1.0, 0.0, 0.0, -1.0, 0.0, 0.0, -1.0, 0.0, 0.0, -1.0, 0.0, -0.0002549, -0.2759, -0.9612, -0.0002549, -0.2759, -0.9612, -0.0002549, -0.2759, -0.9612, -0.0002549, -0.2759, -0.9612, -0.0009082, 1.0, 0.0, -0.0009082, 1.0, 0.0, -0.0009082, 1.0, 0.0, -0.0009082, 1.0, 0.0, -0.000247, -0.2759, 0.9612, -0.000247, -0.2759, 0.9612, -0.000247, -0.2759, 0.9612, -0.000247, -0.2759, 0.9612, -0.2773, 3.72e-06, -0.9608, -0.2773, 3.72e-06, -0.9608, -0.2773, 3.72e-06, -0.9608, -0.2773, 3.72e-06, -0.9608, 1.0, -1.235e-05, 0.0, 1.0, -1.235e-05, 0.0, 1.0, -1.235e-05, 0.0, 1.0, -1.235e-05, 0.0, -0.2774, 3.72e-06, 0.9608, -0.2774, 3.72e-06, 0.9608, -0.2774, 3.72e-06, 0.9608, -0.2774, 3.72e-06, 0.9608, -0.1032, 0.2769, -0.9553, -0.1032, 0.2769, -0.9553, -0.1032, 0.2769, -0.9553, -0.1032, 0.2769, -0.9553, 0.3502, -0.9367, 0.0, 0.3502, -0.9367, 0.0, 0.3502, -0.9367, 0.0, 0.3502, -0.9367, 0.0, -0.1032, 0.2769, 0.9553, -0.1032, 0.2769, 0.9553, -0.1032, 0.2769, 0.9553, -0.1032, 0.2769, 0.9553, -0.2773, -7.219e-06, -0.9608, -0.2773, -7.219e-06, -0.9608, -0.2773, -7.219e-06, -0.9608, -0.2773, -7.219e-06, -0.9608, 1.0, 2.253e-05, 0.0, 1.0, 2.253e-05, 0.0, 1.0, 2.253e-05, 0.0, 1.0, 2.253e-05, 0.0, -0.2774, -1.018e-05, 0.9608, -0.2774, -1.018e-05, 0.9608, -0.2774, -1.018e-05, 0.9608, -0.2774, -1.018e-05, 0.9608, 0.0, -1.0, 0.0, 0.0, -1.0, 0.0, -4.518e-07, -1.0, 4.784e-07, -5.4e-07, -1.0, 5.719e-07, -2.478e-07, -1.0, 5.676e-07, -5.4e-07, -1.0, 5.719e-07, -4.518e-07, -1.0, 4.784e-07, -2.623e-07, -1.0, 1.585e-07, -2.478e-07, -1.0, 5.676e-07, -2.623e-07, -1.0, 1.585e-07, 3.315e-07, -1.0, -1.205e-07, 4.973e-07, -1.0, 2.175e-07, 0.0, -0.9976, 0.06989, 0.0, -0.9976, 0.06989, 0.0, -0.9976, 0.06989, 0.0, -0.9976, 0.06989, 0.0, -1.0, -4.274e-06, -2.494e-13, -1.0, -3.207e-06, 3.315e-07, -1.0, -1.205e-07, -2.623e-07, -1.0, 1.585e-07, 0.0, -1.0, 0.0, 0.0, -1.0, 0.0, 4.146e-07, -1.0, -2.993e-06, 3.366e-06, -1.0, -2.43e-05, -3.786e-06, -1.0, -4.458e-06, 3.366e-06, -1.0, -2.43e-05, 4.146e-07, -1.0, -2.993e-06, 2.804e-06, -1.0, -2.357e-05, 2.804e-06, -1.0, -2.357e-05, -5.324e-06, -1.0, 0.0, -3.786e-06, -1.0, -4.458e-06, 0.0, -1.0, -4.274e-06, 0.0, -1.0, -6.012e-06, -2.072e-13, -1.0, -5.114e-06, -2.494e-13, -1.0, -3.207e-06, -4.439e-13, -1.0, -4.113e-06, -2.494e-13, -1.0, -3.207e-06, -2.072e-13, -1.0, -5.114e-06, -6.995e-13, -1.0, -2.98e-06, -4.439e-13, -1.0, -4.113e-06, 0.0, -1.0, -6.08e-06, -2.494e-13, -1.0, -3.207e-06, -0.9934, -1.324e-06, 0.1145, -0.9934, -1.324e-06, 0.1145, -0.9934, -1.324e-06, 0.1145, -0.9934, -1.324e-06, 0.1145, 0.0, -1.0, 0.0, 0.0, -1.0, 0.0, 3.888e-07, -1.0, 0.0, 4.714e-07, -1.0, 0.0, 0.3288, 1.869e-06, -0.9444, 0.3288, 1.869e-06, -0.9444, 0.3288, 1.869e-06, -0.9444, 0.3288, 1.869e-06, -0.9444, 0.0, 1.0, 0.0, 0.0, 1.0, 0.0, 0.0, 1.0, 0.0, 0.0, 1.0, 0.0, -0.2707, -5.629e-06, 0.9627, -0.2707, -5.629e-06, 0.9627, -0.2707, -5.629e-06, 0.9627, -0.2707, -5.629e-06, 0.9627, 3.888e-07, -1.0, 0.0, 4.302e-07, -1.0, 0.0, 4.302e-07, -1.0, 0.0, 4.714e-07, -1.0, 0.0, 0.0, 1.0, 0.0, -4.302e-07, 1.0, 0.0, -4.302e-07, 1.0, 0.0, 0.0, 1.0, 0.0, 0.0, 0.0, 1.0, 0.0, 0.0, 1.0, 0.0, 0.0, 1.0, 0.0, 0.0, 1.0, -1.0, -5.626e-05, -1.437e-09, -1.0, -5.626e-05, -1.437e-09, -1.0, -5.626e-05, -1.437e-09, -1.0, -5.626e-05, -1.437e-09, 6.477e-06, -1.0, -2.086e-05, 6.477e-06, -1.0, -2.086e-05, 9.331e-07, -1.0, -2.334e-05, 1.28e-06, -1.0, -2.319e-05, -0.1951, 3.822e-05, -0.9808, -0.1951, 3.822e-05, -0.9808, -0.1951, 3.822e-05, -0.9808, -0.1951, 3.822e-05, -0.9808, -1.442e-06, 1.0, 2.762e-06, -1.442e-06, 1.0, 2.762e-06, -9.693e-07, 1.0, 2.724e-06, -9.378e-07, 1.0, 2.721e-06, 9.331e-07, -1.0, -2.334e-05, 4.971e-07, -1.0, -2.559e-05, 4.971e-07, -1.0, -2.559e-05, 1.28e-06, -1.0, -2.319e-05, 5.457e-06, 3.793e-05, -1.0, -1.906e-07, 3.644e-05, -1.0, -1.906e-07, 3.644e-05, -1.0, 5.457e-06, 3.793e-05, -1.0, -9.693e-07, 1.0, 2.724e-06, -2.485e-07, 1.0, 1.343e-06, -2.485e-07, 1.0, 1.343e-06, -9.378e-07, 1.0, 2.721e-06, 6.948e-12, 1.831e-06, -1.0, 1.38e-05, 1.831e-06, -1.0, 1.38e-05, 1.831e-06, -1.0, 1.158e-12, 1.831e-06, -1.0, 0.9934, -3.066e-06, 0.1145, 0.9934, -3.066e-06, 0.1145, 0.9934, -3.066e-06, 0.1145, 0.9934, -3.066e-06, 0.1145, 0.0, -1.0, 0.0, 0.0, -1.0, 0.0, 0.0, -1.0, 0.0, 0.0, -1.0, 0.0, -0.3288, 1.735e-06, -0.9444, -0.3288, 1.735e-06, -0.9444, -0.3288, 1.735e-06, -0.9444, -0.3288, 1.735e-06, -0.9444, 0.0, 1.0, 0.0, -3.888e-07, 1.0, 0.0, -4.714e-07, 1.0, 0.0, 0.0, 1.0, 0.0, 0.2707, -6.237e-06, 0.9627, 0.2707, -6.237e-06, 0.9627, 0.2707, -6.237e-06, 0.9627, 0.2707, -6.237e-06, 0.9627, 0.0, -1.0, 0.0, 0.0, -1.0, 0.0, 4.302e-07, -1.0, 0.0, 4.302e-07, -1.0, 0.0, -4.714e-07, 1.0, 0.0, -3.888e-07, 1.0, 0.0, -4.302e-07, 1.0, 0.0, -4.302e-07, 1.0, 0.0, 0.0, 0.0, 1.0, 0.0, 0.0, 1.0, 0.0, 0.0, 1.0, 0.0, 0.0, 1.0, 1.0, -5.449e-05, -3.883e-06, 1.0, -5.449e-05, -3.883e-06, 1.0, -5.449e-05, -3.883e-06, 1.0, -5.449e-05, -3.883e-06, -9.963e-06, -1.0, -2.117e-05, -2.526e-06, -1.0, -2.342e-05, -2.03e-06, -1.0, -2.357e-05, -9.963e-06, -1.0, -2.117e-05, 0.1951, 3.529e-05, -0.9808, 0.1951, 3.529e-05, -0.9808, 0.1951, 3.529e-05, -0.9808, 0.1951, 3.529e-05, -0.9808, 0.0, 1.0, -3.068e-07, 0.0, 1.0, -1.432e-07, 0.0, 1.0, -1.534e-07, 0.0, 1.0, -3.068e-07, -2.03e-06, -1.0, -2.357e-05, -2.526e-06, -1.0, -2.342e-05, 4.971e-07, -1.0, -2.559e-05, 4.971e-07, -1.0, -2.559e-05, -5.838e-06, 3.496e-05, -1.0, -5.838e-06, 3.496e-05, -1.0, -1.906e-07, 3.644e-05, -1.0, -1.906e-07, 3.644e-05, -1.0, 0.0, 1.0, -1.534e-07, 0.0, 1.0, -1.432e-07, -2.485e-07, 1.0, 1.343e-06, -2.485e-07, 1.0, 1.343e-06, 6.948e-12, 1.831e-06, -1.0, 1.158e-12, 1.831e-06, -1.0, -1.38e-05, 1.831e-06, -1.0, -1.38e-05, 1.831e-06, -1.0])] * 3)])

# ---- objects
ob_car8 = bpy.data.objects.new('Car8', me_car8)

# ---- transforms, parenting, visibility, modifiers, constraints
ob_car8.location = (0.0, 0.0, 0.0)
ob_car8.rotation_euler = (1.571, -0.0, 0.0)
ob_car8.lineart.crease_threshold = 0.0

# ---- collection membership
scene.collection.objects.link(ob_car8)

# ---- scene / render settings (as saved in the file)
scene.frame_start = 1; scene.frame_end = 250; scene.frame_set(1)
scene.render.engine = 'BLENDER_EEVEE_NEXT'
scene.cycles.use_denoising = False
scene.cycles.samples = 128
scene.cycles.sampling_pattern = 'TABULATED_SOBOL'
scene.cycles.use_adaptive_sampling = False
scene.cycles.use_light_tree = False
scene.view_settings.view_transform = 'Filmic'
bpy.context.view_layer.update()

# ---- added for rendering (the .blend has no active camera and no usable light): camera, sun
cam_auto = bpy.data.cameras.new('AutoCamera')
cam_auto.lens = 50.0
cam_auto.sensor_width = 36.0
cam_auto.clip_end = 1000.0
ob_auto_camera = bpy.data.objects.new('AutoCamera', cam_auto)
scene.collection.objects.link(ob_auto_camera)
ob_auto_camera.location = (7.45308, -8.6224, 7.80158)
ob_auto_camera.rotation_euler = (1.09748, -7.21219e-08, 0.694738)
scene.camera = ob_auto_camera
light_auto_sun = bpy.data.lights.new('AutoSun', 'SUN')
light_auto_sun.energy = 3.0
light_auto_sun.angle = 0.0523599
ob_auto_sun = bpy.data.objects.new('AutoSun', light_auto_sun)
scene.collection.objects.link(ob_auto_sun)
ob_auto_sun.rotation_euler = (0.872665, 0.174533, 0.523599)
bpy.context.view_layer.update()

